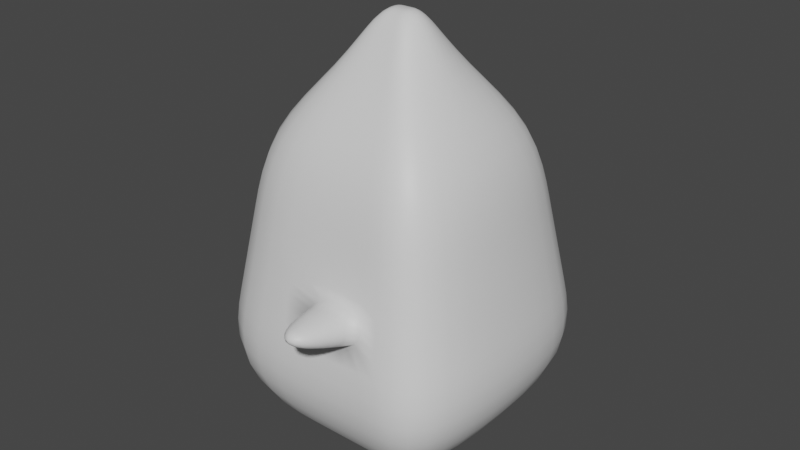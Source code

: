 # Source: squareweirdo.blend  (saved by Blender 2.90.8; exported with 4.5.12 LTS)
import bpy
from mathutils import Matrix  # noqa: F401  (used for matrix-valued properties, if any)

bpy.ops.wm.read_factory_settings(use_empty=True)
scene = bpy.context.scene
scene.name = 'Scene'

# ---- collections
col_collection = bpy.data.collections.new('Collection'); scene.collection.children.link(col_collection)

# ---- materials (node trees are filled in below, after node groups)
mat_material = bpy.data.materials.new('Material')
mat_material.alpha_threshold = 0.0
mat_material.use_transparent_shadow = False
mat_material.roughness = 0.5
mat_material.line_color = (0.0, 0.0, 0.0, 1.0)

# ---- material node trees
mat_material.use_nodes = True; mat_material.node_tree.nodes.clear()
_N = mat_material.node_tree.nodes; _L = mat_material.node_tree.links
n0 = _N.new('ShaderNodeOutputMaterial'); n0.name = 'Material Output'; n0.location = (300, 300)
n1 = _N.new('ShaderNodeBsdfPrincipled'); n1.name = 'Principled BSDF'; n1.location = (10, 300)
n1.distribution = 'GGX'
n1.subsurface_method = 'RANDOM_WALK_SKIN'
n1.inputs[3].default_value = 1.45
n1.inputs[27].default_value = (0.0, 0.0, 0.0, 1.0)
n1.inputs[28].default_value = 1.0
_L.new(n1.outputs[0], n0.inputs[0])
n0.is_active_output = True

# ---- world
world_world = bpy.data.worlds.new('World'); scene.world = world_world
world_world.use_nodes = True; world_world.node_tree.nodes.clear()
_N = world_world.node_tree.nodes; _L = world_world.node_tree.links
n0 = _N.new('ShaderNodeOutputWorld'); n0.name = 'World Output'; n0.location = (300, 300)
n1 = _N.new('ShaderNodeBackground'); n1.name = 'Background'; n1.location = (10, 300)
n1.inputs[0].default_value = (0.05088, 0.05088, 0.05088, 1.0)
_L.new(n1.outputs[0], n0.inputs[0])
n0.is_active_output = True
world_world.color = (0.05088, 0.05088, 0.05088)
world_world.use_sun_shadow = False
world_world.sun_shadow_jitter_overblur = 0.0

# ---- meshes
me_cube = bpy.data.meshes.new('Cube')
me_cube.from_pydata([(0.6411, 0.6411, 1.0), (0.5504, 0.5504, -1.0), (0.6411, -0.6411, 1.0), (0.5504, -0.5504, -1.0), (-0.6411, 0.6411, 1.0), (-0.5504, 0.5504, -1.0), (-0.6411, -0.6411, 1.0), (-0.5504, -0.5504, -1.0), (0.2965, -0.2965, 1.392), (-0.2965, -0.2965, 1.392), (0.2965, 0.2965, 1.392), (-0.2965, 0.2965, 1.392), (0.09058, -0.09058, 1.73), (-0.09058, -0.09058, 1.73), (0.09058, 0.09058, 1.73), (-0.09058, 0.09058, 1.73), (0.8204, 0.8204, 0.0), (-0.8204, -0.8204, 0.0), (0.8204, -0.8204, 0.0), (-0.8204, 0.8204, 0.0), (0.91, 0.91, -0.5), (0.91, -0.91, -0.5), (-0.91, 0.91, -0.5), (-0.91, -0.91, -0.5), (0.0, 0.5504, -1.0), (0.0, -0.6411, 1.0), (0.0, -0.5504, -1.0), (0.0, 0.6411, 1.0), (0.0, -0.2965, 1.392), (0.0, 0.2965, 1.392), (0.0, -0.09058, 1.73), (0.0, 0.09058, 1.73), (0.0, 0.8204, 0.0), (0.0, -0.8204, 0.0), (0.0, -0.91, -0.5), (0.0, 0.91, -0.5), (-0.7307, -0.7307, 0.5), (0.7307, 0.7307, 0.5), (0.7307, -0.7307, 0.5), (-0.7307, 0.7307, 0.5), (0.0, 0.7307, 0.5), (0.0, -0.7307, 0.5), (0.7755, 0.7755, 0.25), (0.7755, -0.7755, 0.25), (-0.7755, 0.7755, 0.25), (0.0, 0.7755, 0.25), (0.0, -0.7755, 0.25), (-0.7755, -0.7755, 0.25), (0.2752, -0.5504, -1.0), (0.3205, 0.6411, 1.0), (0.1482, 0.2965, 1.392), (0.04529, 0.09058, 1.73), (0.4102, 0.8204, 0.0), (0.455, 0.91, -0.5), (0.2752, 0.5504, -1.0), (0.3205, -0.6411, 1.0), (0.1482, -0.2965, 1.392), (0.04529, -0.09058, 1.73), (0.4102, -0.8204, 0.0), (0.455, -0.91, -0.5), (0.3654, -0.7307, 0.5), (0.3654, 0.7307, 0.5), (0.3878, 0.7755, 0.25), (0.3878, -0.7755, 0.25), (0.2905, -1.22, 0.145), (0.1133, -1.22, 0.145), (0.116, 1.201, 0.2513), (0.116, 1.22, 0.1467), (0.1133, -1.201, 0.253), (0.2808, -1.201, 0.253), (0.2876, 1.22, 0.1467), (0.2783, 1.201, 0.2513), (-0.5504, 0.0, -1.0), (0.7473, 0.0, 1.0), (-0.7407, 0.0, 1.0), (0.5504, 0.0, -1.0), (0.4027, 0.0, 1.392), (-0.2965, 0.0, 1.392), (0.1968, 0.0, 1.73), (-0.09058, 0.0, 1.73), (0.9266, 0.0, 0.0), (-0.92, 0.0, 0.0), (-1.01, 0.0, -0.5), (1.016, 0.0, -0.5), (0.0, 0.0, 1.73), (0.0, 0.0, -1.0), (0.837, 0.0, 0.5), (-0.8303, 0.0, 0.5), (-0.8752, 0.0, 0.25), (0.8818, 0.0, 0.25), (0.04529, 0.0, 1.73), (0.2752, 0.0, -1.0)], [], [(74, 6, 9, 77), (41, 25, 6, 36), (87, 74, 4, 39), (91, 75, 3, 48), (86, 73, 2, 38), (61, 49, 0, 37), (29, 11, 15, 31), (73, 0, 10, 76), (27, 4, 11, 29), (55, 2, 8, 56), (84, 79, 13, 30), (76, 10, 14, 78), (77, 9, 13, 79), (56, 8, 12, 57), (53, 52, 16, 20), (83, 80, 18, 21), (82, 81, 19, 22), (34, 33, 17, 23), (26, 34, 23, 7), (72, 82, 22, 5), (75, 83, 21, 3), (54, 53, 20, 1), (5, 22, 35, 24), (48, 59, 34, 26), (59, 58, 33, 34), (22, 19, 32, 35), (9, 28, 30, 13), (90, 84, 30, 57), (6, 25, 28, 9), (49, 27, 29, 50), (50, 29, 31, 51), (39, 4, 27, 40), (72, 85, 26, 7), (60, 55, 25, 41), (63, 60, 41, 46), (44, 39, 40, 45), (62, 61, 37, 42), (89, 86, 38, 43), (88, 87, 39, 44), (46, 41, 36, 47), (33, 46, 47, 17), (81, 88, 44, 19), (80, 89, 43, 18), (52, 62, 42, 16), (19, 44, 45, 32), (46, 33, 65, 68), (18, 43, 63, 58), (63, 46, 68, 69), (45, 40, 61, 62), (43, 38, 60, 63), (38, 2, 55, 60), (10, 50, 51, 14), (0, 49, 50, 10), (78, 90, 57, 12), (21, 18, 58, 59), (3, 21, 59, 48), (24, 35, 53, 54), (35, 32, 52, 53), (28, 56, 57, 30), (25, 55, 56, 28), (40, 27, 49, 61), (85, 91, 48, 26), (64, 69, 68, 65), (67, 66, 71, 70), (62, 52, 70, 71), (32, 45, 66, 67), (52, 32, 67, 70), (58, 63, 69, 64), (33, 58, 64, 65), (45, 62, 71, 66), (24, 54, 91, 85), (14, 51, 90, 78), (16, 42, 89, 80), (17, 47, 88, 81), (47, 36, 87, 88), (42, 37, 86, 89), (5, 24, 85, 72), (51, 31, 84, 90), (1, 20, 83, 75), (7, 23, 82, 72), (23, 17, 81, 82), (20, 16, 80, 83), (11, 77, 79, 15), (8, 76, 78, 12), (31, 15, 79, 84), (2, 73, 76, 8), (37, 0, 73, 86), (54, 1, 75, 91), (36, 6, 74, 87), (4, 74, 77, 11)])
me_cube.polygons.foreach_set('use_smooth', [True] * 90)
_k = {(33, 58): 1.0, (32, 45): 0.68627, (33, 46): 1.0, (46, 63): 1.0, (32, 52): 0.68627, (45, 62): 0.68627, (58, 63): 1.0, (52, 62): 0.68627}
me_cube.attributes.new('crease_edge', 'FLOAT', 'EDGE').data.foreach_set('value', [_k.get((min(e.vertices), max(e.vertices)), 0.0) for e in me_cube.edges])
_uv = me_cube.uv_layers.new(name='UVMap')
_uv.uv.foreach_set('vector', [0.1612, 0.6724, 0.1043, 0.7314, 0.06259, 0.6461, 0.09891, 0.6097, 0.03389, 0.8466, 0.0001003, 0.7463, 0.1043, 0.7314, 0.1407, 0.7865, 0.2082, 0.7198, 0.1612, 0.6724, 0.2206, 0.6157, 0.2758, 0.6526, 0.4069, 0.3903, 0.3735, 0.3596, 0.4128, 0.2964, 0.4553, 0.3082, 0.2147, 0.219, 0.1623, 0.1737, 0.2194, 0.1103, 0.2809, 0.1434, 0.09879, 0.3253, 0.06091, 0.2472, 0.1082, 0.2393, 0.1497, 0.2949, 0.126, 0.5177, 0.1352, 0.5738, 0.06477, 0.5549, 0.05666, 0.5415, 0.1623, 0.1737, 0.1082, 0.2393, 0.05679, 0.1559, 0.102, 0.1217, 0.235, 0.5106, 0.2206, 0.6157, 0.1352, 0.5738, 0.126, 0.5177, 0.2201, 0.06206, 0.2194, 0.1103, 0.1291, 0.07191, 0.1223, 0.04592, 0.04253, 0.5526, 0.05414, 0.5645, 0.0445, 0.5755, 0.03071, 0.5662, 0.102, 0.1217, 0.05679, 0.1559, 0.03648, 0.08454, 0.05669, 0.08251, 0.09891, 0.6097, 0.06259, 0.6461, 0.0445, 0.5755, 0.05414, 0.5645, 0.1223, 0.04592, 0.1291, 0.07191, 0.05572, 0.06222, 0.05129, 0.05546, 0.2335, 0.4243, 0.1589, 0.3895, 0.2, 0.3419, 0.251, 0.3709, 0.3074, 0.3002, 0.2635, 0.2616, 0.3351, 0.1871, 0.3708, 0.2345, 0.2916, 0.8048, 0.252, 0.7642, 0.3254, 0.6993, 0.3576, 0.7454, 0.1696, 0.9965, 0.08907, 0.9254, 0.1863, 0.836, 0.2311, 0.8691, 0.3132, 0.9999, 0.1696, 0.9965, 0.2311, 0.8691, 0.2923, 0.9081, 0.3512, 0.8661, 0.2916, 0.8048, 0.3576, 0.7454, 0.3938, 0.8071, 0.3735, 0.3596, 0.3074, 0.3002, 0.3708, 0.2345, 0.4128, 0.2964, 0.3307, 0.4439, 0.2335, 0.4243, 0.251, 0.3709, 0.317, 0.4054, 0.3938, 0.8071, 0.3576, 0.7454, 0.4947, 0.6841, 0.4947, 0.8402, 0.4553, 0.3082, 0.4232, 0.2096, 0.5114, 0.1773, 0.5114, 0.3237, 0.4232, 0.2096, 0.3775, 0.139, 0.4383, 0.08046, 0.5114, 0.1773, 0.3576, 0.7454, 0.3254, 0.6993, 0.4188, 0.5998, 0.4947, 0.6841, 0.06259, 0.6461, 0.005732, 0.637, 0.03071, 0.5662, 0.0445, 0.5755, 0.03844, 0.06669, 0.03161, 0.06069, 0.04643, 0.04825, 0.05129, 0.05546, 0.1043, 0.7314, 0.0001003, 0.7463, 0.005732, 0.637, 0.06259, 0.6461, 0.06091, 0.2472, 0.0001003, 0.2573, 0.001652, 0.1498, 0.03004, 0.1532, 0.03004, 0.1532, 0.001652, 0.1498, 0.02106, 0.07717, 0.02911, 0.08114, 0.2758, 0.6526, 0.2206, 0.6157, 0.235, 0.5106, 0.3374, 0.5435, 0.3512, 0.8661, 0.4214, 0.9428, 0.3132, 0.9999, 0.2923, 0.9081, 0.3039, 0.08781, 0.2201, 0.06206, 0.2206, 0.0001003, 0.3305, 0.01672, 0.3432, 0.1114, 0.3039, 0.08781, 0.3305, 0.01672, 0.3858, 0.04029, 0.3022, 0.6753, 0.2758, 0.6526, 0.3374, 0.5435, 0.3795, 0.5696, 0.1276, 0.36, 0.09879, 0.3253, 0.1497, 0.2949, 0.1744, 0.3202, 0.2396, 0.2406, 0.2147, 0.219, 0.2809, 0.1434, 0.3099, 0.1644, 0.2305, 0.7424, 0.2082, 0.7198, 0.2758, 0.6526, 0.3022, 0.6753, 0.05959, 0.8874, 0.03389, 0.8466, 0.1407, 0.7865, 0.163, 0.8128, 0.08907, 0.9254, 0.05959, 0.8874, 0.163, 0.8128, 0.1863, 0.836, 0.252, 0.7642, 0.2305, 0.7424, 0.3022, 0.6753, 0.3254, 0.6993, 0.2635, 0.2616, 0.2396, 0.2406, 0.3099, 0.1644, 0.3351, 0.1871, 0.1589, 0.3895, 0.1276, 0.36, 0.1744, 0.3202, 0.2, 0.3419, 0.3254, 0.6993, 0.3022, 0.6753, 0.3795, 0.5696, 0.4188, 0.5998, 0.3858, 0.04029, 0.4383, 0.08046, 0.3854, 0.09739, 0.3825, 0.09469, 0.3351, 0.1871, 0.3099, 0.1644, 0.3432, 0.1114, 0.3775, 0.139, 0.3432, 0.1114, 0.3858, 0.04029, 0.3825, 0.09469, 0.3806, 0.1001, 0.0652, 0.4122, 0.03366, 0.3621, 0.09879, 0.3253, 0.1276, 0.36, 0.3099, 0.1644, 0.2809, 0.1434, 0.3039, 0.08781, 0.3432, 0.1114, 0.2809, 0.1434, 0.2194, 0.1103, 0.2201, 0.06206, 0.3039, 0.08781, 0.05679, 0.1559, 0.03004, 0.1532, 0.02911, 0.08114, 0.03648, 0.08454, 0.1082, 0.2393, 0.06091, 0.2472, 0.03004, 0.1532, 0.05679, 0.1559, 0.05669, 0.08251, 0.03844, 0.06669, 0.05129, 0.05546, 0.05572, 0.06222, 0.3708, 0.2345, 0.3351, 0.1871, 0.3775, 0.139, 0.4232, 0.2096, 0.4128, 0.2964, 0.3708, 0.2345, 0.4232, 0.2096, 0.4553, 0.3082, 0.3489, 0.4936, 0.2141, 0.5104, 0.2335, 0.4243, 0.3307, 0.4439, 0.2141, 0.5104, 0.1122, 0.4562, 0.1589, 0.3895, 0.2335, 0.4243, 0.1147, 0.01854, 0.1223, 0.04592, 0.05129, 0.05546, 0.04643, 0.04825, 0.2206, 0.0001003, 0.2201, 0.06206, 0.1223, 0.04592, 0.1147, 0.01854, 0.03366, 0.3621, 0.0001003, 0.2573, 0.06091, 0.2472, 0.09879, 0.3253, 0.4472, 0.4284, 0.4069, 0.3903, 0.4553, 0.3082, 0.5114, 0.3237, 0.3834, 0.1029, 0.3806, 0.1001, 0.3825, 0.09469, 0.3854, 0.09739, 0.118, 0.4029, 0.1161, 0.3993, 0.1209, 0.3976, 0.1241, 0.4003, 0.1276, 0.36, 0.1589, 0.3895, 0.1241, 0.4003, 0.1209, 0.3976, 0.1122, 0.4562, 0.0652, 0.4122, 0.1161, 0.3993, 0.118, 0.4029, 0.1589, 0.3895, 0.1122, 0.4562, 0.118, 0.4029, 0.1241, 0.4003, 0.3775, 0.139, 0.3432, 0.1114, 0.3806, 0.1001, 0.3834, 0.1029, 0.4383, 0.08046, 0.3775, 0.139, 0.3834, 0.1029, 0.3854, 0.09739, 0.0652, 0.4122, 0.1276, 0.36, 0.1209, 0.3976, 0.1161, 0.3993, 0.3489, 0.4936, 0.3307, 0.4439, 0.4069, 0.3903, 0.4472, 0.4284, 0.03648, 0.08454, 0.02911, 0.08114, 0.03844, 0.06669, 0.05669, 0.08251, 0.2, 0.3419, 0.1744, 0.3202, 0.2396, 0.2406, 0.2635, 0.2616, 0.1863, 0.836, 0.163, 0.8128, 0.2305, 0.7424, 0.252, 0.7642, 0.163, 0.8128, 0.1407, 0.7865, 0.2082, 0.7198, 0.2305, 0.7424, 0.1744, 0.3202, 0.1497, 0.2949, 0.2147, 0.219, 0.2396, 0.2406, 0.3938, 0.8071, 0.4947, 0.8402, 0.4214, 0.9428, 0.3512, 0.8661, 0.02911, 0.08114, 0.02106, 0.07717, 0.03161, 0.06069, 0.03844, 0.06669, 0.317, 0.4054, 0.251, 0.3709, 0.3074, 0.3002, 0.3735, 0.3596, 0.2923, 0.9081, 0.2311, 0.8691, 0.2916, 0.8048, 0.3512, 0.8661, 0.2311, 0.8691, 0.1863, 0.836, 0.252, 0.7642, 0.2916, 0.8048, 0.251, 0.3709, 0.2, 0.3419, 0.2635, 0.2616, 0.3074, 0.3002, 0.1352, 0.5738, 0.09891, 0.6097, 0.05414, 0.5645, 0.06477, 0.5549, 0.1291, 0.07191, 0.102, 0.1217, 0.05669, 0.08251, 0.05572, 0.06222, 0.05666, 0.5415, 0.06477, 0.5549, 0.05414, 0.5645, 0.04253, 0.5526, 0.2194, 0.1103, 0.1623, 0.1737, 0.102, 0.1217, 0.1291, 0.07191, 0.1497, 0.2949, 0.1082, 0.2393, 0.1623, 0.1737, 0.2147, 0.219, 0.3307, 0.4439, 0.317, 0.4054, 0.3735, 0.3596, 0.4069, 0.3903, 0.1407, 0.7865, 0.1043, 0.7314, 0.1612, 0.6724, 0.2082, 0.7198, 0.2206, 0.6157, 0.1612, 0.6724, 0.09891, 0.6097, 0.1352, 0.5738])
me_cube.materials.append(mat_material)
me_cube.use_mirror_vertex_groups = False
me_cube.update()

# ---- objects
ob_squareweirdo = bpy.data.objects.new('squareweirdo', me_cube)

# ---- transforms, parenting, visibility, modifiers, constraints
ob_squareweirdo.location = (0.0, 0.0, 0.0)
ob_squareweirdo.lock_rotations_4d = False
ob_squareweirdo.empty_display_type = 'ARROWS'
ob_squareweirdo.lineart.crease_threshold = 0.0
_m = ob_squareweirdo.modifiers.new('Subdivision', 'SUBSURF')
_m.levels = 2

# ---- collection membership
col_collection.objects.link(ob_squareweirdo)

# ---- scene / render settings (as saved in the file)
scene.frame_start = 1; scene.frame_end = 250; scene.frame_set(1)
scene.render.engine = 'BLENDER_EEVEE_NEXT'
scene.cycles.use_denoising = False
scene.cycles.samples = 128
scene.cycles.sampling_pattern = 'TABULATED_SOBOL'
scene.cycles.use_adaptive_sampling = False
scene.cycles.use_light_tree = False
scene.view_settings.view_transform = 'Filmic'
bpy.context.view_layer.update()

# ---- added for rendering (the .blend has no active camera and no usable light): camera, sun
cam_auto = bpy.data.cameras.new('AutoCamera')
cam_auto.lens = 50.0
cam_auto.sensor_width = 36.0
cam_auto.clip_end = 1000.0
ob_auto_camera = bpy.data.objects.new('AutoCamera', cam_auto)
scene.collection.objects.link(ob_auto_camera)
ob_auto_camera.location = (3.87509, -4.64629, 3.46221)
ob_auto_camera.rotation_euler = (1.09748, -7.21219e-08, 0.694738)
scene.camera = ob_auto_camera
light_auto_sun = bpy.data.lights.new('AutoSun', 'SUN')
light_auto_sun.energy = 3.0
light_auto_sun.angle = 0.0523599
ob_auto_sun = bpy.data.objects.new('AutoSun', light_auto_sun)
scene.collection.objects.link(ob_auto_sun)
ob_auto_sun.rotation_euler = (0.872665, 0.174533, 0.523599)
bpy.context.view_layer.update()
